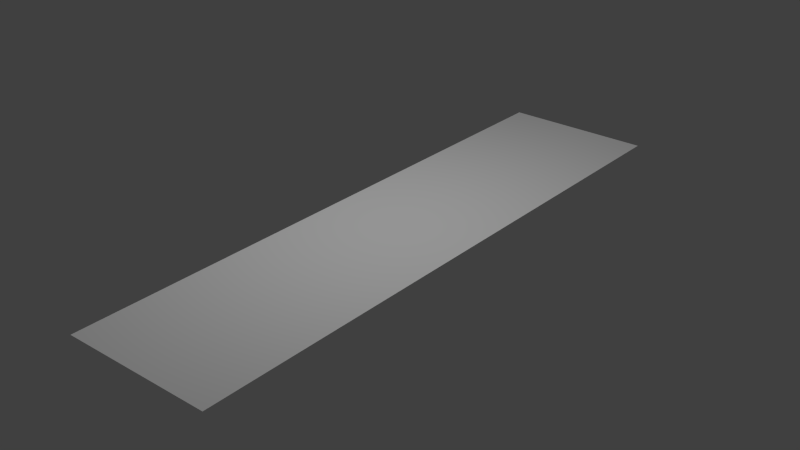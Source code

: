 # Source: arquitens_floor_panel_short.blend  (saved by Blender 2.75.0; exported with 4.5.12 LTS)
import bpy
from mathutils import Matrix  # noqa: F401  (used for matrix-valued properties, if any)

bpy.ops.wm.read_factory_settings(use_empty=True)
scene = bpy.context.scene
scene.name = 'Scene'

# ---- collections
col_collection_1 = bpy.data.collections.new('Collection 1'); scene.collection.children.link(col_collection_1)

# ---- materials (node trees are filled in below, after node groups)
mat_material_001 = bpy.data.materials.new('Material.001')
mat_material_001.alpha_threshold = 0.0
mat_material_001.use_transparent_shadow = False
mat_material_001.roughness = 0.5
mat_material_001.specular_intensity = 0.0

# ---- material node trees

# ---- world
world_world = bpy.data.worlds.new('World'); scene.world = world_world
world_world.color = (0.05088, 0.05088, 0.05088)
world_world.use_sun_shadow = False
world_world.sun_shadow_jitter_overblur = 0.0
world_world.cycles.sampling_method = 'MANUAL'
world_world.cycles.sample_map_resolution = 256

# ---- lights
light_point = bpy.data.lights.new('Point', 'POINT')
light_point.transmission_factor = 0.0
light_point.energy = 100.0
light_point.shadow_buffer_clip_start = 0.5
light_point.shadow_soft_size = 0.1
light_point.shadow_maximum_resolution = 0.006
light_point.use_absolute_resolution = True
light_point.cycles.use_multiple_importance_sampling = False

# ---- meshes
me_plane = bpy.data.meshes.new('Plane')
me_plane.from_pydata([(-0.5, -2.0, 0.0), (0.5, -2.0, 0.0), (-0.5, 2.0, 0.0), (0.5, 2.0, 0.0)], [], [(0, 1, 3, 2)])
me_plane.polygons.foreach_set('use_smooth', [True] * 1)
_uv = me_plane.uv_layers.new(name='UVMap')
_uv.uv.foreach_set('vector', [0.1668, 0.9999, 0.1668, 9.993e-05, 0.8332, 9.996e-05, 0.8332, 0.9999])
me_plane.materials.append(mat_material_001)
me_plane.use_remesh_preserve_volume = False
me_plane.use_remesh_preserve_attributes = False
me_plane.use_mirror_vertex_groups = False
me_plane.update()

# ---- objects
ob_point = bpy.data.objects.new('Point', light_point)
ob_plane = bpy.data.objects.new('Plane', me_plane)

# ---- transforms, parenting, visibility, modifiers, constraints
ob_point.location = (0.0, 0.0, 2.808)
ob_point.lineart.crease_threshold = 0.0
ob_plane.location = (0.0, 0.0, 0.0)
ob_plane.lineart.crease_threshold = 0.0

# ---- collection membership
col_collection_1.objects.link(ob_point)
col_collection_1.objects.link(ob_plane)

# ---- scene / render settings (as saved in the file)
scene.frame_start = 1; scene.frame_end = 250; scene.frame_set(1)
scene.render.engine = 'BLENDER_EEVEE_NEXT'
scene.render.resolution_percentage = 50
scene.render.dither_intensity = 0.0
scene.cycles.use_denoising = False
scene.cycles.samples = 10
scene.cycles.sampling_pattern = 'TABULATED_SOBOL'
scene.cycles.light_sampling_threshold = 0.0
scene.cycles.use_adaptive_sampling = False
scene.cycles.use_light_tree = False
scene.cycles.blur_glossy = 0.0
scene.cycles.pixel_filter_type = 'GAUSSIAN'
scene.cycles.sample_clamp_indirect = 0.0
scene.view_settings.view_transform = 'Standard'
bpy.context.view_layer.update()

# ---- added for rendering (the .blend has no active camera): camera
cam_auto = bpy.data.cameras.new('AutoCamera')
cam_auto.lens = 50.0
cam_auto.sensor_width = 36.0
cam_auto.clip_end = 1000.0
ob_auto_camera = bpy.data.objects.new('AutoCamera', cam_auto)
scene.collection.objects.link(ob_auto_camera)
ob_auto_camera.location = (3.81479, -4.57775, 3.05184)
ob_auto_camera.rotation_euler = (1.09748, -7.21219e-08, 0.694738)
scene.camera = ob_auto_camera
bpy.context.view_layer.update()
